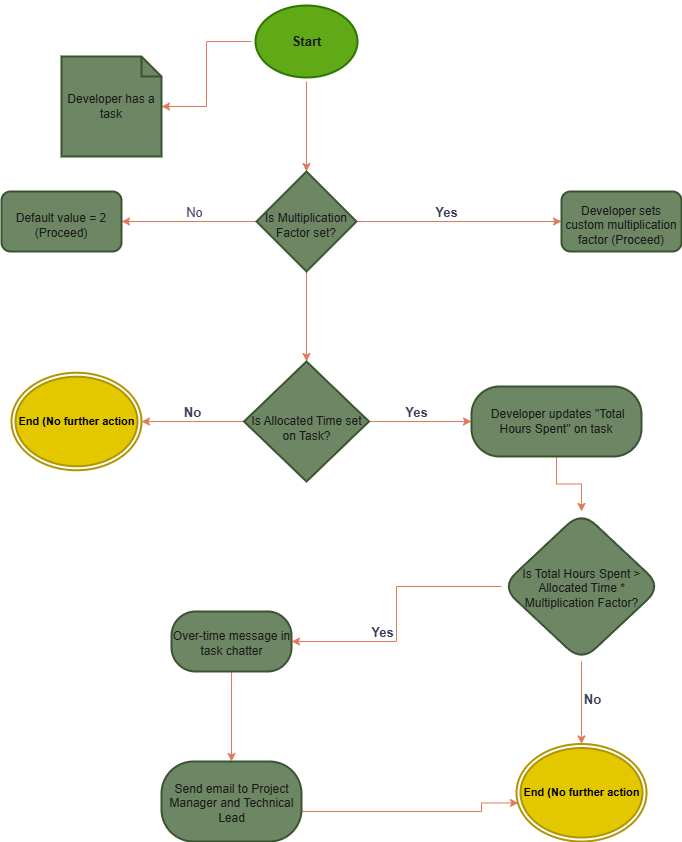

The diagram above was exported from draw.io. Its source (the exported page's mxGraphModel, read from the mxfile embedded in the PNG):
<mxGraphModel dx="1426" dy="781" grid="1" gridSize="10" guides="1" tooltips="1" connect="1" arrows="1" fold="1" page="1" pageScale="1" pageWidth="827" pageHeight="1169" math="0" shadow="0">
  <root>
    <mxCell id="0" />
    <mxCell id="1" parent="0" />
    <mxCell id="QOFsiR3tfX-4oNdXuZZH-31" value="" style="edgeStyle=orthogonalEdgeStyle;rounded=0;orthogonalLoop=1;jettySize=auto;html=1;labelBackgroundColor=none;strokeColor=#E07A5F;fontColor=default;" edge="1" parent="1" source="QOFsiR3tfX-4oNdXuZZH-21" target="QOFsiR3tfX-4oNdXuZZH-29">
      <mxGeometry relative="1" as="geometry" />
    </mxCell>
    <mxCell id="QOFsiR3tfX-4oNdXuZZH-32" value="Yes" style="edgeLabel;html=1;align=center;verticalAlign=middle;resizable=0;points=[];labelBackgroundColor=none;fontColor=#393C56;fontStyle=1;fontSize=13;horizontal=1;" vertex="1" connectable="0" parent="QOFsiR3tfX-4oNdXuZZH-31">
      <mxGeometry x="-0.0927" y="4" relative="1" as="geometry">
        <mxPoint x="1" y="-6" as="offset" />
      </mxGeometry>
    </mxCell>
    <mxCell id="QOFsiR3tfX-4oNdXuZZH-6" value="" style="edgeStyle=orthogonalEdgeStyle;rounded=0;orthogonalLoop=1;jettySize=auto;html=1;labelBackgroundColor=none;strokeColor=#E07A5F;fontColor=default;" edge="1" parent="1" source="QOFsiR3tfX-4oNdXuZZH-1" target="QOFsiR3tfX-4oNdXuZZH-5">
      <mxGeometry relative="1" as="geometry" />
    </mxCell>
    <mxCell id="QOFsiR3tfX-4oNdXuZZH-10" value="" style="edgeStyle=orthogonalEdgeStyle;rounded=0;orthogonalLoop=1;jettySize=auto;html=1;labelBackgroundColor=none;strokeColor=#E07A5F;fontColor=default;" edge="1" parent="1" source="QOFsiR3tfX-4oNdXuZZH-1" target="QOFsiR3tfX-4oNdXuZZH-9">
      <mxGeometry relative="1" as="geometry" />
    </mxCell>
    <mxCell id="QOFsiR3tfX-4oNdXuZZH-1" value="&lt;b&gt;&lt;font style=&quot;font-size: 13px;&quot;&gt;Start&lt;/font&gt;&lt;/b&gt;" style="ellipse;html=1;shape=startState;fillColor=#60a917;strokeColor=#2D7600;labelBackgroundColor=none;fontColor=#1A1A1A;strokeWidth=2;" vertex="1" parent="1">
      <mxGeometry x="370" y="40" width="110" height="80" as="geometry" />
    </mxCell>
    <mxCell id="QOFsiR3tfX-4oNdXuZZH-5" value="Developer has a task" style="shape=note;size=20;whiteSpace=wrap;html=1;labelBackgroundColor=none;fillColor=#6d8764;strokeColor=#3A5431;fontColor=#1A1A1A;strokeWidth=2;" vertex="1" parent="1">
      <mxGeometry x="180" y="95" width="100" height="100" as="geometry" />
    </mxCell>
    <mxCell id="QOFsiR3tfX-4oNdXuZZH-16" value="" style="edgeStyle=orthogonalEdgeStyle;rounded=0;orthogonalLoop=1;jettySize=auto;html=1;labelBackgroundColor=none;strokeColor=#E07A5F;fontColor=default;" edge="1" parent="1" source="QOFsiR3tfX-4oNdXuZZH-9" target="QOFsiR3tfX-4oNdXuZZH-15">
      <mxGeometry relative="1" as="geometry" />
    </mxCell>
    <mxCell id="QOFsiR3tfX-4oNdXuZZH-19" value="Yes" style="edgeLabel;html=1;align=center;verticalAlign=middle;resizable=0;points=[];labelBackgroundColor=none;fontColor=#393C56;fontSize=13;fontStyle=1" vertex="1" connectable="0" parent="QOFsiR3tfX-4oNdXuZZH-16">
      <mxGeometry x="-0.1317" y="-3" relative="1" as="geometry">
        <mxPoint y="-13" as="offset" />
      </mxGeometry>
    </mxCell>
    <mxCell id="QOFsiR3tfX-4oNdXuZZH-18" value="" style="edgeStyle=orthogonalEdgeStyle;rounded=0;orthogonalLoop=1;jettySize=auto;html=1;labelBackgroundColor=none;strokeColor=#E07A5F;fontColor=default;" edge="1" parent="1" source="QOFsiR3tfX-4oNdXuZZH-9" target="QOFsiR3tfX-4oNdXuZZH-17">
      <mxGeometry relative="1" as="geometry" />
    </mxCell>
    <mxCell id="QOFsiR3tfX-4oNdXuZZH-20" value="No" style="edgeLabel;html=1;align=center;verticalAlign=middle;resizable=0;points=[];labelBackgroundColor=none;fontColor=#393C56;fontSize=13;" vertex="1" connectable="0" parent="QOFsiR3tfX-4oNdXuZZH-18">
      <mxGeometry x="-0.0609" y="-2" relative="1" as="geometry">
        <mxPoint y="-8" as="offset" />
      </mxGeometry>
    </mxCell>
    <mxCell id="QOFsiR3tfX-4oNdXuZZH-22" value="" style="edgeStyle=orthogonalEdgeStyle;rounded=0;orthogonalLoop=1;jettySize=auto;html=1;labelBackgroundColor=none;strokeColor=#E07A5F;fontColor=default;" edge="1" parent="1" source="QOFsiR3tfX-4oNdXuZZH-9" target="QOFsiR3tfX-4oNdXuZZH-21">
      <mxGeometry relative="1" as="geometry" />
    </mxCell>
    <mxCell id="QOFsiR3tfX-4oNdXuZZH-9" value="Is Multiplication Factor set?" style="strokeWidth=2;html=1;shape=mxgraph.flowchart.decision;whiteSpace=wrap;spacingBottom=-7;labelBackgroundColor=none;fillColor=#6d8764;strokeColor=#3A5431;fontColor=#1A1A1A;" vertex="1" parent="1">
      <mxGeometry x="375" y="210" width="100" height="100" as="geometry" />
    </mxCell>
    <mxCell id="QOFsiR3tfX-4oNdXuZZH-15" value="&lt;font color=&quot;#1a1a1a&quot;&gt;Developer sets &lt;span class=&quot;hljs-keyword&quot;&gt;custom&lt;/span&gt; multiplication factor (Proceed)&lt;/font&gt;" style="rounded=1;whiteSpace=wrap;html=1;strokeWidth=2;spacingBottom=-7;labelBackgroundColor=none;fillColor=#6d8764;strokeColor=#3A5431;fontColor=#ffffff;" vertex="1" parent="1">
      <mxGeometry x="680" y="230" width="120" height="60" as="geometry" />
    </mxCell>
    <mxCell id="QOFsiR3tfX-4oNdXuZZH-17" value="&lt;span class=&quot;hljs-keyword&quot;&gt;Default&lt;/span&gt; value = &lt;span class=&quot;hljs-number&quot;&gt;2&lt;/span&gt; (Proceed)" style="rounded=1;whiteSpace=wrap;html=1;strokeWidth=2;spacingBottom=-7;labelBackgroundColor=none;fillColor=#6d8764;strokeColor=#3A5431;fontColor=#1A1A1A;" vertex="1" parent="1">
      <mxGeometry x="120" y="230" width="120" height="60" as="geometry" />
    </mxCell>
    <mxCell id="QOFsiR3tfX-4oNdXuZZH-28" value="" style="edgeStyle=orthogonalEdgeStyle;rounded=0;orthogonalLoop=1;jettySize=auto;html=1;labelBackgroundColor=none;strokeColor=#E07A5F;fontColor=default;" edge="1" parent="1" source="QOFsiR3tfX-4oNdXuZZH-21" target="QOFsiR3tfX-4oNdXuZZH-27">
      <mxGeometry relative="1" as="geometry" />
    </mxCell>
    <mxCell id="QOFsiR3tfX-4oNdXuZZH-33" value="No" style="edgeLabel;html=1;align=center;verticalAlign=middle;resizable=0;points=[];labelBackgroundColor=none;fontColor=#393C56;fontStyle=1;fontSize=13;" vertex="1" connectable="0" parent="QOFsiR3tfX-4oNdXuZZH-28">
      <mxGeometry x="-0.0351" y="-1" relative="1" as="geometry">
        <mxPoint x="-3" y="-9" as="offset" />
      </mxGeometry>
    </mxCell>
    <mxCell id="QOFsiR3tfX-4oNdXuZZH-21" value="Is Allocated Time set on Task?" style="rhombus;whiteSpace=wrap;html=1;strokeWidth=2;spacingBottom=-13;labelBackgroundColor=none;fillColor=#6d8764;strokeColor=#3A5431;fontColor=#1A1A1A;" vertex="1" parent="1">
      <mxGeometry x="362.5" y="400" width="125" height="120" as="geometry" />
    </mxCell>
    <mxCell id="QOFsiR3tfX-4oNdXuZZH-27" value="&lt;font size=&quot;1&quot; style=&quot;&quot;&gt;&lt;b style=&quot;font-size: 11px;&quot;&gt;End (No further action&lt;/b&gt;&lt;/font&gt;" style="ellipse;html=1;shape=endState;fillColor=#e3c800;strokeColor=#B09500;fontColor=#000000;labelBackgroundColor=none;strokeWidth=2;" vertex="1" parent="1">
      <mxGeometry x="130" y="411.25" width="130" height="97.5" as="geometry" />
    </mxCell>
    <mxCell id="QOFsiR3tfX-4oNdXuZZH-35" value="" style="edgeStyle=orthogonalEdgeStyle;rounded=0;orthogonalLoop=1;jettySize=auto;html=1;labelBackgroundColor=none;strokeColor=#E07A5F;fontColor=default;" edge="1" parent="1" source="QOFsiR3tfX-4oNdXuZZH-29" target="QOFsiR3tfX-4oNdXuZZH-34">
      <mxGeometry relative="1" as="geometry" />
    </mxCell>
    <mxCell id="QOFsiR3tfX-4oNdXuZZH-29" value="&amp;nbsp;Developer updates &lt;span class=&quot;hljs-string&quot;&gt;&quot;Total Hours Spent&quot;&lt;/span&gt; &lt;span class=&quot;hljs-keyword&quot;&gt;on&lt;/span&gt; task" style="rounded=1;whiteSpace=wrap;html=1;arcSize=40;fontColor=#1A1A1A;fillColor=#6d8764;strokeColor=#3A5431;labelBackgroundColor=none;strokeWidth=2;" vertex="1" parent="1">
      <mxGeometry x="590" y="425" width="170" height="70" as="geometry" />
    </mxCell>
    <mxCell id="QOFsiR3tfX-4oNdXuZZH-38" value="" style="edgeStyle=orthogonalEdgeStyle;rounded=0;orthogonalLoop=1;jettySize=auto;html=1;labelBackgroundColor=none;strokeColor=#E07A5F;fontColor=default;" edge="1" parent="1" source="QOFsiR3tfX-4oNdXuZZH-34" target="QOFsiR3tfX-4oNdXuZZH-37">
      <mxGeometry relative="1" as="geometry" />
    </mxCell>
    <mxCell id="QOFsiR3tfX-4oNdXuZZH-39" value="Yes" style="edgeLabel;html=1;align=center;verticalAlign=middle;resizable=0;points=[];labelBackgroundColor=none;fontColor=#393C56;fontSize=13;fontStyle=1" vertex="1" connectable="0" parent="QOFsiR3tfX-4oNdXuZZH-38">
      <mxGeometry x="0.0269" y="1" relative="1" as="geometry">
        <mxPoint x="-16" y="14" as="offset" />
      </mxGeometry>
    </mxCell>
    <mxCell id="QOFsiR3tfX-4oNdXuZZH-44" value="" style="edgeStyle=orthogonalEdgeStyle;rounded=0;orthogonalLoop=1;jettySize=auto;html=1;labelBackgroundColor=none;strokeColor=#E07A5F;fontColor=default;" edge="1" parent="1" source="QOFsiR3tfX-4oNdXuZZH-34" target="QOFsiR3tfX-4oNdXuZZH-43">
      <mxGeometry relative="1" as="geometry" />
    </mxCell>
    <mxCell id="QOFsiR3tfX-4oNdXuZZH-45" value="No" style="edgeLabel;html=1;align=center;verticalAlign=middle;resizable=0;points=[];labelBackgroundColor=none;fontColor=#393C56;fontStyle=1;fontSize=13;" vertex="1" connectable="0" parent="QOFsiR3tfX-4oNdXuZZH-44">
      <mxGeometry x="-0.1143" relative="1" as="geometry">
        <mxPoint x="10" as="offset" />
      </mxGeometry>
    </mxCell>
    <mxCell id="QOFsiR3tfX-4oNdXuZZH-34" value="&lt;font color=&quot;#1a1a1a&quot;&gt;Is Total Hours Spent &amp;gt; Allocated Time * Multiplication Factor?&lt;/font&gt;" style="rhombus;whiteSpace=wrap;html=1;fillColor=#6d8764;strokeColor=#3A5431;fontColor=#ffffff;rounded=1;arcSize=40;spacingBottom=-4;spacingRight=-1;labelBackgroundColor=none;strokeWidth=2;" vertex="1" parent="1">
      <mxGeometry x="620" y="550" width="160" height="150" as="geometry" />
    </mxCell>
    <mxCell id="QOFsiR3tfX-4oNdXuZZH-47" value="" style="edgeStyle=orthogonalEdgeStyle;rounded=0;orthogonalLoop=1;jettySize=auto;html=1;labelBackgroundColor=none;strokeColor=#E07A5F;fontColor=default;" edge="1" parent="1" source="QOFsiR3tfX-4oNdXuZZH-37" target="QOFsiR3tfX-4oNdXuZZH-46">
      <mxGeometry relative="1" as="geometry" />
    </mxCell>
    <mxCell id="QOFsiR3tfX-4oNdXuZZH-37" value="&lt;span class=&quot;hljs-string&quot;&gt;Over-time message&lt;/span&gt;&amp;nbsp;&lt;span class=&quot;hljs-keyword&quot;&gt;in&lt;/span&gt; task chatter" style="whiteSpace=wrap;html=1;fillColor=#6d8764;strokeColor=#3A5431;fontColor=#1A1A1A;rounded=1;arcSize=40;spacingBottom=-4;spacingRight=-1;labelBackgroundColor=none;strokeWidth=2;" vertex="1" parent="1">
      <mxGeometry x="290" y="650" width="120" height="60" as="geometry" />
    </mxCell>
    <mxCell id="QOFsiR3tfX-4oNdXuZZH-43" value="&lt;b&gt;&lt;font style=&quot;font-size: 11px;&quot;&gt;End (No further action&lt;/font&gt;&lt;/b&gt;" style="ellipse;html=1;shape=endState;fillColor=#e3c800;strokeColor=#B09500;fontColor=#000000;labelBackgroundColor=none;strokeWidth=2;" vertex="1" parent="1">
      <mxGeometry x="635" y="782.5" width="130" height="97.5" as="geometry" />
    </mxCell>
    <mxCell id="QOFsiR3tfX-4oNdXuZZH-50" value="" style="edgeStyle=orthogonalEdgeStyle;rounded=0;orthogonalLoop=1;jettySize=auto;html=1;entryX=0.015;entryY=0.605;entryDx=0;entryDy=0;entryPerimeter=0;labelBackgroundColor=none;strokeColor=#E07A5F;fontColor=default;" edge="1" parent="1" source="QOFsiR3tfX-4oNdXuZZH-46" target="QOFsiR3tfX-4oNdXuZZH-43">
      <mxGeometry relative="1" as="geometry">
        <mxPoint x="610" y="810" as="targetPoint" />
        <Array as="points">
          <mxPoint x="600" y="850" />
          <mxPoint x="600" y="842" />
        </Array>
      </mxGeometry>
    </mxCell>
    <mxCell id="QOFsiR3tfX-4oNdXuZZH-46" value="Send email &lt;span class=&quot;hljs-keyword&quot;&gt;to&lt;/span&gt; Project Manager &lt;span class=&quot;hljs-built_in&quot;&gt;and&lt;/span&gt; Technical Lead" style="whiteSpace=wrap;html=1;fillColor=#6d8764;strokeColor=#3A5431;fontColor=#1A1A1A;rounded=1;arcSize=40;spacingBottom=-4;spacingRight=-1;align=center;labelBackgroundColor=none;strokeWidth=2;" vertex="1" parent="1">
      <mxGeometry x="280" y="800" width="140" height="80" as="geometry" />
    </mxCell>
  </root>
</mxGraphModel>